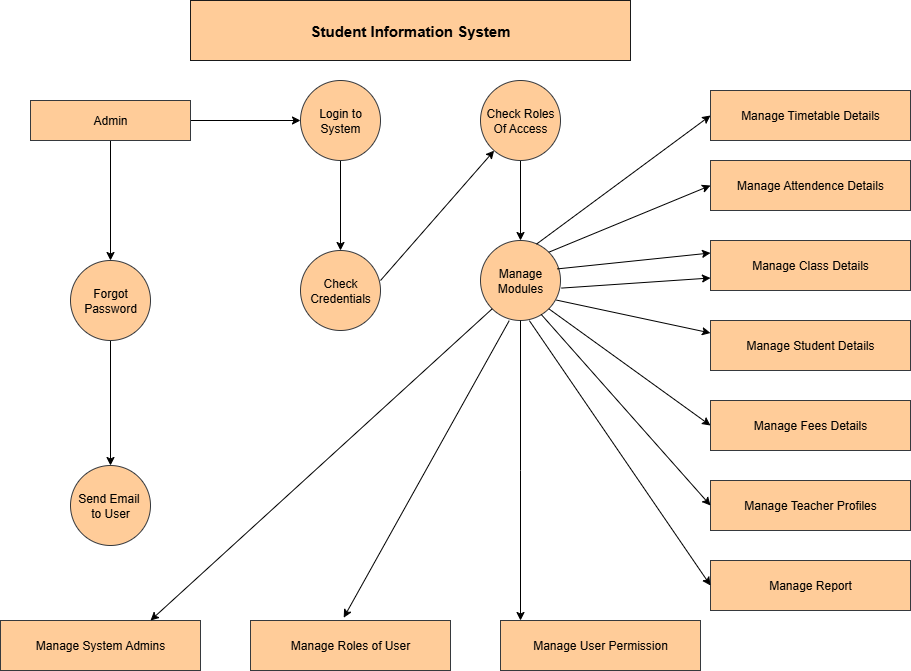

The diagram above was exported from draw.io. Its source (the exported page's mxGraphModel, read from the mxfile embedded in the PNG):
<mxGraphModel dx="1293" dy="713" grid="1" gridSize="10" guides="1" tooltips="1" connect="1" arrows="1" fold="1" page="1" pageScale="1" pageWidth="850" pageHeight="1100" math="0" shadow="0">
  <root>
    <mxCell id="0" />
    <mxCell id="1" parent="0" />
    <mxCell id="REwchxlTJ_SKxBFPfI-_-1" value="Student Information System" style="rounded=0;whiteSpace=wrap;html=1;fillColor=#ffcc99;strokeColor=#1A1A1A;fontStyle=1;fontSize=15;" vertex="1" parent="1">
      <mxGeometry x="200" y="20" width="440" height="60" as="geometry" />
    </mxCell>
    <mxCell id="REwchxlTJ_SKxBFPfI-_-22" style="edgeStyle=orthogonalEdgeStyle;rounded=0;orthogonalLoop=1;jettySize=auto;html=1;exitX=0.5;exitY=1;exitDx=0;exitDy=0;entryX=0.5;entryY=0;entryDx=0;entryDy=0;" edge="1" parent="1" source="REwchxlTJ_SKxBFPfI-_-2" target="REwchxlTJ_SKxBFPfI-_-5">
      <mxGeometry relative="1" as="geometry" />
    </mxCell>
    <mxCell id="REwchxlTJ_SKxBFPfI-_-24" style="edgeStyle=orthogonalEdgeStyle;rounded=0;orthogonalLoop=1;jettySize=auto;html=1;exitX=1;exitY=0.5;exitDx=0;exitDy=0;entryX=0;entryY=0.5;entryDx=0;entryDy=0;" edge="1" parent="1" source="REwchxlTJ_SKxBFPfI-_-2" target="REwchxlTJ_SKxBFPfI-_-3">
      <mxGeometry relative="1" as="geometry" />
    </mxCell>
    <mxCell id="REwchxlTJ_SKxBFPfI-_-2" value="Admin" style="rounded=0;whiteSpace=wrap;html=1;fillColor=#ffcc99;strokeColor=#36393d;" vertex="1" parent="1">
      <mxGeometry x="40" y="120" width="160" height="40" as="geometry" />
    </mxCell>
    <mxCell id="REwchxlTJ_SKxBFPfI-_-26" style="edgeStyle=orthogonalEdgeStyle;rounded=0;orthogonalLoop=1;jettySize=auto;html=1;exitX=0.5;exitY=1;exitDx=0;exitDy=0;entryX=0.5;entryY=0;entryDx=0;entryDy=0;" edge="1" parent="1" source="REwchxlTJ_SKxBFPfI-_-3" target="REwchxlTJ_SKxBFPfI-_-7">
      <mxGeometry relative="1" as="geometry" />
    </mxCell>
    <mxCell id="REwchxlTJ_SKxBFPfI-_-3" value="Login to System" style="ellipse;whiteSpace=wrap;html=1;aspect=fixed;fillColor=#ffcc99;strokeColor=#36393d;" vertex="1" parent="1">
      <mxGeometry x="310" y="100" width="80" height="80" as="geometry" />
    </mxCell>
    <mxCell id="REwchxlTJ_SKxBFPfI-_-27" style="edgeStyle=orthogonalEdgeStyle;rounded=0;orthogonalLoop=1;jettySize=auto;html=1;exitX=0.5;exitY=1;exitDx=0;exitDy=0;entryX=0.5;entryY=0;entryDx=0;entryDy=0;" edge="1" parent="1" source="REwchxlTJ_SKxBFPfI-_-4" target="REwchxlTJ_SKxBFPfI-_-8">
      <mxGeometry relative="1" as="geometry" />
    </mxCell>
    <mxCell id="REwchxlTJ_SKxBFPfI-_-4" value="Check Roles Of Access" style="ellipse;whiteSpace=wrap;html=1;aspect=fixed;fillColor=#ffcc99;strokeColor=#36393d;" vertex="1" parent="1">
      <mxGeometry x="490" y="100" width="80" height="80" as="geometry" />
    </mxCell>
    <mxCell id="REwchxlTJ_SKxBFPfI-_-23" style="edgeStyle=orthogonalEdgeStyle;rounded=0;orthogonalLoop=1;jettySize=auto;html=1;exitX=0.5;exitY=1;exitDx=0;exitDy=0;" edge="1" parent="1" source="REwchxlTJ_SKxBFPfI-_-5" target="REwchxlTJ_SKxBFPfI-_-6">
      <mxGeometry relative="1" as="geometry" />
    </mxCell>
    <mxCell id="REwchxlTJ_SKxBFPfI-_-5" value="Forgot&lt;div&gt;Password&lt;/div&gt;" style="ellipse;whiteSpace=wrap;html=1;aspect=fixed;fillColor=#ffcc99;strokeColor=#36393d;" vertex="1" parent="1">
      <mxGeometry x="80" y="280" width="80" height="80" as="geometry" />
    </mxCell>
    <mxCell id="REwchxlTJ_SKxBFPfI-_-6" value="Send Email&amp;nbsp;&lt;div&gt;to User&lt;/div&gt;" style="ellipse;whiteSpace=wrap;html=1;aspect=fixed;fillColor=#ffcc99;strokeColor=#36393d;" vertex="1" parent="1">
      <mxGeometry x="80" y="485" width="80" height="80" as="geometry" />
    </mxCell>
    <mxCell id="REwchxlTJ_SKxBFPfI-_-7" value="Check Credentials" style="ellipse;whiteSpace=wrap;html=1;aspect=fixed;fillColor=#ffcc99;strokeColor=#36393d;" vertex="1" parent="1">
      <mxGeometry x="310" y="270" width="80" height="80" as="geometry" />
    </mxCell>
    <mxCell id="REwchxlTJ_SKxBFPfI-_-8" value="Manage Modules" style="ellipse;whiteSpace=wrap;html=1;aspect=fixed;fillColor=#ffcc99;strokeColor=#36393d;" vertex="1" parent="1">
      <mxGeometry x="490" y="260" width="80" height="80" as="geometry" />
    </mxCell>
    <mxCell id="REwchxlTJ_SKxBFPfI-_-9" value="Manage Timetable Details" style="rounded=0;whiteSpace=wrap;html=1;fillColor=#ffcc99;strokeColor=#36393d;" vertex="1" parent="1">
      <mxGeometry x="720" y="110" width="200" height="50" as="geometry" />
    </mxCell>
    <mxCell id="REwchxlTJ_SKxBFPfI-_-11" value="Manage Attendence Details" style="rounded=0;whiteSpace=wrap;html=1;fillColor=#ffcc99;strokeColor=#36393d;" vertex="1" parent="1">
      <mxGeometry x="720" y="180" width="200" height="50" as="geometry" />
    </mxCell>
    <mxCell id="REwchxlTJ_SKxBFPfI-_-12" value="Manage Class Details" style="rounded=0;whiteSpace=wrap;html=1;fillColor=#ffcc99;strokeColor=#36393d;" vertex="1" parent="1">
      <mxGeometry x="720" y="260" width="200" height="50" as="geometry" />
    </mxCell>
    <mxCell id="REwchxlTJ_SKxBFPfI-_-13" value="Manage Student Details" style="rounded=0;whiteSpace=wrap;html=1;fillColor=#ffcc99;strokeColor=#36393d;" vertex="1" parent="1">
      <mxGeometry x="720" y="340" width="200" height="50" as="geometry" />
    </mxCell>
    <mxCell id="REwchxlTJ_SKxBFPfI-_-14" value="Manage Fees Details" style="rounded=0;whiteSpace=wrap;html=1;fillColor=#ffcc99;strokeColor=#36393d;" vertex="1" parent="1">
      <mxGeometry x="720" y="420" width="200" height="50" as="geometry" />
    </mxCell>
    <mxCell id="REwchxlTJ_SKxBFPfI-_-15" value="Manage Teacher Profiles" style="rounded=0;whiteSpace=wrap;html=1;fillColor=#ffcc99;strokeColor=#36393d;" vertex="1" parent="1">
      <mxGeometry x="720" y="500" width="200" height="50" as="geometry" />
    </mxCell>
    <mxCell id="REwchxlTJ_SKxBFPfI-_-16" value="Manage Report" style="rounded=0;whiteSpace=wrap;html=1;fillColor=#ffcc99;strokeColor=#36393d;" vertex="1" parent="1">
      <mxGeometry x="720" y="580" width="200" height="50" as="geometry" />
    </mxCell>
    <mxCell id="REwchxlTJ_SKxBFPfI-_-17" value="Manage System Admins" style="rounded=0;whiteSpace=wrap;html=1;fillColor=#ffcc99;strokeColor=#36393d;" vertex="1" parent="1">
      <mxGeometry x="10" y="640" width="200" height="50" as="geometry" />
    </mxCell>
    <mxCell id="REwchxlTJ_SKxBFPfI-_-18" value="Manage Roles of User" style="rounded=0;whiteSpace=wrap;html=1;fillColor=#ffcc99;strokeColor=#36393d;" vertex="1" parent="1">
      <mxGeometry x="260" y="640" width="200" height="50" as="geometry" />
    </mxCell>
    <mxCell id="REwchxlTJ_SKxBFPfI-_-19" value="Manage User Permission" style="rounded=0;whiteSpace=wrap;html=1;fillColor=#ffcc99;strokeColor=#36393d;" vertex="1" parent="1">
      <mxGeometry x="510" y="640" width="200" height="50" as="geometry" />
    </mxCell>
    <mxCell id="REwchxlTJ_SKxBFPfI-_-21" value="" style="endArrow=classic;html=1;rounded=0;" edge="1" parent="1" target="REwchxlTJ_SKxBFPfI-_-4">
      <mxGeometry width="50" height="50" relative="1" as="geometry">
        <mxPoint x="390" y="300" as="sourcePoint" />
        <mxPoint x="440" y="250" as="targetPoint" />
      </mxGeometry>
    </mxCell>
    <mxCell id="REwchxlTJ_SKxBFPfI-_-29" style="edgeStyle=orthogonalEdgeStyle;rounded=0;orthogonalLoop=1;jettySize=auto;html=1;exitX=0.5;exitY=1;exitDx=0;exitDy=0;" edge="1" parent="1" source="REwchxlTJ_SKxBFPfI-_-8">
      <mxGeometry relative="1" as="geometry">
        <mxPoint x="530" y="640" as="targetPoint" />
      </mxGeometry>
    </mxCell>
    <mxCell id="REwchxlTJ_SKxBFPfI-_-31" value="" style="endArrow=classic;html=1;rounded=0;exitX=0.7;exitY=0.045;exitDx=0;exitDy=0;exitPerimeter=0;entryX=0;entryY=0.5;entryDx=0;entryDy=0;" edge="1" parent="1" source="REwchxlTJ_SKxBFPfI-_-8" target="REwchxlTJ_SKxBFPfI-_-9">
      <mxGeometry width="50" height="50" relative="1" as="geometry">
        <mxPoint x="380" y="410" as="sourcePoint" />
        <mxPoint x="430" y="360" as="targetPoint" />
      </mxGeometry>
    </mxCell>
    <mxCell id="REwchxlTJ_SKxBFPfI-_-33" value="" style="endArrow=classic;html=1;rounded=0;exitX=1;exitY=0;exitDx=0;exitDy=0;entryX=0;entryY=0.5;entryDx=0;entryDy=0;" edge="1" parent="1" source="REwchxlTJ_SKxBFPfI-_-8" target="REwchxlTJ_SKxBFPfI-_-11">
      <mxGeometry width="50" height="50" relative="1" as="geometry">
        <mxPoint x="380" y="410" as="sourcePoint" />
        <mxPoint x="430" y="360" as="targetPoint" />
      </mxGeometry>
    </mxCell>
    <mxCell id="REwchxlTJ_SKxBFPfI-_-34" value="" style="endArrow=classic;html=1;rounded=0;exitX=0.96;exitY=0.355;exitDx=0;exitDy=0;exitPerimeter=0;entryX=0;entryY=0.25;entryDx=0;entryDy=0;" edge="1" parent="1" source="REwchxlTJ_SKxBFPfI-_-8" target="REwchxlTJ_SKxBFPfI-_-12">
      <mxGeometry width="50" height="50" relative="1" as="geometry">
        <mxPoint x="380" y="410" as="sourcePoint" />
        <mxPoint x="430" y="360" as="targetPoint" />
      </mxGeometry>
    </mxCell>
    <mxCell id="REwchxlTJ_SKxBFPfI-_-35" value="" style="endArrow=classic;html=1;rounded=0;exitX=1.01;exitY=0.595;exitDx=0;exitDy=0;exitPerimeter=0;entryX=0;entryY=0.75;entryDx=0;entryDy=0;" edge="1" parent="1" source="REwchxlTJ_SKxBFPfI-_-8" target="REwchxlTJ_SKxBFPfI-_-12">
      <mxGeometry width="50" height="50" relative="1" as="geometry">
        <mxPoint x="380" y="410" as="sourcePoint" />
        <mxPoint x="430" y="360" as="targetPoint" />
      </mxGeometry>
    </mxCell>
    <mxCell id="REwchxlTJ_SKxBFPfI-_-36" value="" style="endArrow=classic;html=1;rounded=0;entryX=0;entryY=0.25;entryDx=0;entryDy=0;exitX=0.95;exitY=0.745;exitDx=0;exitDy=0;exitPerimeter=0;" edge="1" parent="1" source="REwchxlTJ_SKxBFPfI-_-8" target="REwchxlTJ_SKxBFPfI-_-13">
      <mxGeometry width="50" height="50" relative="1" as="geometry">
        <mxPoint x="560" y="310" as="sourcePoint" />
        <mxPoint x="430" y="360" as="targetPoint" />
      </mxGeometry>
    </mxCell>
    <mxCell id="REwchxlTJ_SKxBFPfI-_-37" value="" style="endArrow=classic;html=1;rounded=0;exitX=1;exitY=1;exitDx=0;exitDy=0;entryX=0;entryY=0.5;entryDx=0;entryDy=0;" edge="1" parent="1" source="REwchxlTJ_SKxBFPfI-_-8" target="REwchxlTJ_SKxBFPfI-_-14">
      <mxGeometry width="50" height="50" relative="1" as="geometry">
        <mxPoint x="380" y="410" as="sourcePoint" />
        <mxPoint x="430" y="360" as="targetPoint" />
      </mxGeometry>
    </mxCell>
    <mxCell id="REwchxlTJ_SKxBFPfI-_-39" value="" style="endArrow=classic;html=1;rounded=0;entryX=0;entryY=0.5;entryDx=0;entryDy=0;exitX=0.759;exitY=0.924;exitDx=0;exitDy=0;exitPerimeter=0;" edge="1" parent="1" source="REwchxlTJ_SKxBFPfI-_-8" target="REwchxlTJ_SKxBFPfI-_-15">
      <mxGeometry width="50" height="50" relative="1" as="geometry">
        <mxPoint x="560" y="360" as="sourcePoint" />
        <mxPoint x="450" y="480" as="targetPoint" />
      </mxGeometry>
    </mxCell>
    <mxCell id="REwchxlTJ_SKxBFPfI-_-40" value="" style="endArrow=classic;html=1;rounded=0;entryX=0;entryY=0.5;entryDx=0;entryDy=0;exitX=0.611;exitY=1.002;exitDx=0;exitDy=0;exitPerimeter=0;" edge="1" parent="1" source="REwchxlTJ_SKxBFPfI-_-8" target="REwchxlTJ_SKxBFPfI-_-16">
      <mxGeometry width="50" height="50" relative="1" as="geometry">
        <mxPoint x="540" y="350" as="sourcePoint" />
        <mxPoint x="450" y="480" as="targetPoint" />
      </mxGeometry>
    </mxCell>
    <mxCell id="REwchxlTJ_SKxBFPfI-_-41" value="" style="endArrow=classic;html=1;rounded=0;exitX=0.359;exitY=1.002;exitDx=0;exitDy=0;exitPerimeter=0;entryX=0.466;entryY=-0.056;entryDx=0;entryDy=0;entryPerimeter=0;" edge="1" parent="1" source="REwchxlTJ_SKxBFPfI-_-8" target="REwchxlTJ_SKxBFPfI-_-18">
      <mxGeometry width="50" height="50" relative="1" as="geometry">
        <mxPoint x="400" y="480" as="sourcePoint" />
        <mxPoint x="450" y="430" as="targetPoint" />
      </mxGeometry>
    </mxCell>
    <mxCell id="REwchxlTJ_SKxBFPfI-_-42" value="" style="endArrow=classic;html=1;rounded=0;exitX=0;exitY=1;exitDx=0;exitDy=0;entryX=0.75;entryY=0;entryDx=0;entryDy=0;" edge="1" parent="1" source="REwchxlTJ_SKxBFPfI-_-8" target="REwchxlTJ_SKxBFPfI-_-17">
      <mxGeometry width="50" height="50" relative="1" as="geometry">
        <mxPoint x="400" y="480" as="sourcePoint" />
        <mxPoint x="450" y="430" as="targetPoint" />
      </mxGeometry>
    </mxCell>
  </root>
</mxGraphModel>